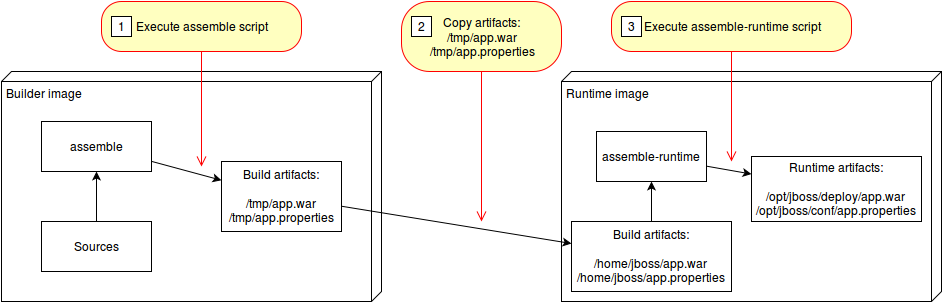

The diagram above was exported from draw.io. Its source (the exported page's mxGraphModel, read from the mxfile embedded in the PNG):
<mxGraphModel dx="2474" dy="1153" grid="1" gridSize="10" guides="1" tooltips="1" connect="1" arrows="1" fold="1" page="0" pageScale="1" pageWidth="1169" pageHeight="826" background="#ffffff" math="0" shadow="0">
  <root>
    <mxCell id="0" style=";html=1;" />
    <mxCell id="1" style=";html=1;" parent="0" />
    <mxCell id="63" value="Builder image&lt;br&gt;" style="verticalAlign=top;align=left;spacingTop=8;spacingLeft=2;spacingRight=12;shape=cube;size=10;direction=south;fontStyle=4;html=1;" vertex="1" parent="1">
      <mxGeometry x="-640" y="-120" width="380" height="230" as="geometry" />
    </mxCell>
    <mxCell id="95" value="" style="edgeStyle=none;rounded=0;html=1;jettySize=auto;orthogonalLoop=1;" edge="1" parent="1" source="68" target="67">
      <mxGeometry relative="1" as="geometry" />
    </mxCell>
    <mxCell id="68" value="Sources" style="html=1;" vertex="1" parent="1">
      <mxGeometry x="-600" y="30" width="110" height="50" as="geometry" />
    </mxCell>
    <mxCell id="78" value="Scripts&lt;br&gt;" style="html=1;" vertex="1" parent="1">
      <mxGeometry x="-410" y="-20" width="110" height="50" as="geometry" />
    </mxCell>
    <mxCell id="81" value="" style="edgeStyle=none;rounded=0;html=1;jettySize=auto;orthogonalLoop=1;" edge="1" parent="1" source="67" target="80">
      <mxGeometry relative="1" as="geometry" />
    </mxCell>
    <mxCell id="67" value="assemble&lt;br&gt;" style="html=1;" vertex="1" parent="1">
      <mxGeometry x="-600" y="-70" width="110" height="50" as="geometry" />
    </mxCell>
    <mxCell id="82" value="Runtime image&lt;br&gt;" style="verticalAlign=top;align=left;spacingTop=8;spacingLeft=2;spacingRight=12;shape=cube;size=10;direction=south;fontStyle=4;html=1;" vertex="1" parent="1">
      <mxGeometry x="-80" y="-120" width="380" height="230" as="geometry" />
    </mxCell>
    <mxCell id="102" value="" style="edgeStyle=none;rounded=0;html=1;jettySize=auto;orthogonalLoop=1;" edge="1" parent="1" source="83" target="99">
      <mxGeometry relative="1" as="geometry" />
    </mxCell>
    <mxCell id="83" value="Build artifacts:&lt;br&gt;&lt;br&gt;/home/jboss/app.war&lt;br&gt;/home/jboss/app.properties&lt;br&gt;" style="html=1;" vertex="1" parent="1">
      <mxGeometry x="-70" y="30" width="160" height="70" as="geometry" />
    </mxCell>
    <mxCell id="84" value="" style="edgeStyle=none;rounded=0;html=1;jettySize=auto;orthogonalLoop=1;" edge="1" parent="1" source="80" target="83">
      <mxGeometry relative="1" as="geometry" />
    </mxCell>
    <mxCell id="89" value="Copy artifacts:&lt;br&gt;/tmp/app.war&lt;br&gt;/tmp/app.properties&lt;br&gt;" style="rounded=1;whiteSpace=wrap;html=1;arcSize=40;fillColor=#ffffc0;strokeColor=#ff0000;" vertex="1" parent="1">
      <mxGeometry x="-240" y="-190" width="160" height="70" as="geometry" />
    </mxCell>
    <mxCell id="90" value="" style="edgeStyle=orthogonalEdgeStyle;html=1;verticalAlign=bottom;endArrow=open;endSize=8;strokeColor=#ff0000;" edge="1" source="89" parent="1">
      <mxGeometry relative="1" as="geometry">
        <mxPoint x="-160" y="30" as="targetPoint" />
      </mxGeometry>
    </mxCell>
    <mxCell id="80" value="Build artifacts:&lt;br&gt;&lt;br&gt;/tmp/app.war&lt;br&gt;/tmp/app.properties&lt;br&gt;" style="html=1;" vertex="1" parent="1">
      <mxGeometry x="-420" y="-30" width="120" height="70" as="geometry" />
    </mxCell>
    <mxCell id="96" value="Execute assemble script&lt;br&gt;" style="rounded=1;whiteSpace=wrap;html=1;arcSize=40;fillColor=#ffffc0;strokeColor=#ff0000;" vertex="1" parent="1">
      <mxGeometry x="-540" y="-190" width="200" height="50" as="geometry" />
    </mxCell>
    <mxCell id="97" value="" style="edgeStyle=orthogonalEdgeStyle;html=1;verticalAlign=bottom;endArrow=open;endSize=8;strokeColor=#ff0000;" edge="1" source="96" parent="1">
      <mxGeometry relative="1" as="geometry">
        <mxPoint x="-440" y="-25" as="targetPoint" />
        <Array as="points">
          <mxPoint x="-440" y="-110" />
          <mxPoint x="-440" y="-110" />
        </Array>
      </mxGeometry>
    </mxCell>
    <mxCell id="98" style="edgeStyle=none;rounded=0;html=1;exitX=1;exitY=0.5;jettySize=auto;orthogonalLoop=1;" edge="1" parent="1" source="96" target="96">
      <mxGeometry relative="1" as="geometry" />
    </mxCell>
    <mxCell id="101" value="" style="edgeStyle=none;rounded=0;html=1;jettySize=auto;orthogonalLoop=1;" edge="1" parent="1" source="99" target="100">
      <mxGeometry relative="1" as="geometry" />
    </mxCell>
    <mxCell id="99" value="assemble-runtime&lt;br&gt;" style="html=1;" vertex="1" parent="1">
      <mxGeometry x="-45" y="-60" width="110" height="50" as="geometry" />
    </mxCell>
    <mxCell id="100" value="Runtime artifacts:&lt;br&gt;&lt;br&gt;/opt/jboss/deploy/app.war&lt;br&gt;/opt/jboss/conf/app.properties&lt;br&gt;" style="html=1;" vertex="1" parent="1">
      <mxGeometry x="110" y="-35" width="170" height="65" as="geometry" />
    </mxCell>
    <mxCell id="105" value="Execute assemble-runtime script" style="rounded=1;whiteSpace=wrap;html=1;arcSize=40;fillColor=#ffffc0;strokeColor=#ff0000;" vertex="1" parent="1">
      <mxGeometry x="-30" y="-190" width="240" height="50" as="geometry" />
    </mxCell>
    <mxCell id="106" value="" style="edgeStyle=orthogonalEdgeStyle;html=1;verticalAlign=bottom;endArrow=open;endSize=8;strokeColor=#ff0000;" edge="1" source="105" parent="1">
      <mxGeometry relative="1" as="geometry">
        <mxPoint x="90" y="-30" as="targetPoint" />
        <Array as="points">
          <mxPoint x="90" y="-30" />
        </Array>
      </mxGeometry>
    </mxCell>
    <mxCell id="110" value="1" style="html=1;" vertex="1" parent="1">
      <mxGeometry x="-530" y="-175" width="20" height="20" as="geometry" />
    </mxCell>
    <mxCell id="111" value="2" style="html=1;" vertex="1" parent="1">
      <mxGeometry x="-230" y="-175" width="20" height="20" as="geometry" />
    </mxCell>
    <mxCell id="113" value="3&lt;br&gt;" style="html=1;" vertex="1" parent="1">
      <mxGeometry x="-20" y="-175" width="20" height="20" as="geometry" />
    </mxCell>
  </root>
</mxGraphModel>